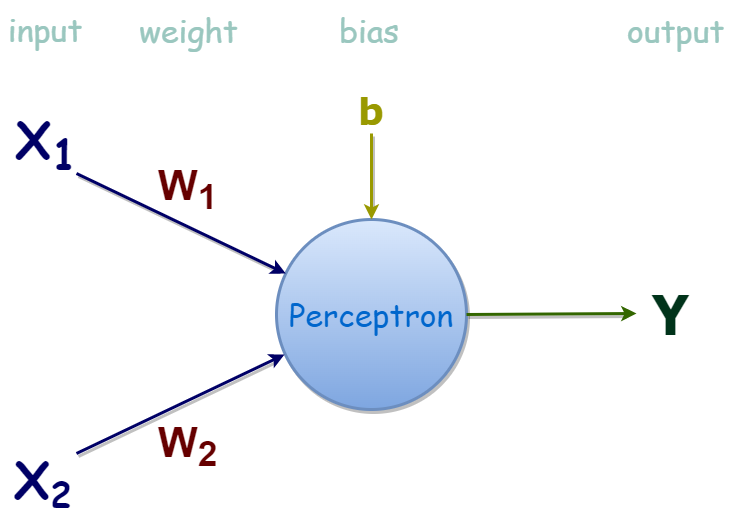

The diagram above was exported from draw.io. Its source (the exported page's mxGraphModel, read from the mxfile embedded in the PNG):
<mxGraphModel dx="1422" dy="1843" grid="1" gridSize="10" guides="1" tooltips="1" connect="1" arrows="1" fold="1" page="1" pageScale="1" pageWidth="850" pageHeight="1100" math="0" shadow="0">
  <root>
    <mxCell id="0" />
    <mxCell id="1" parent="0" />
    <mxCell id="knsJEb_cVtBmguD8IG6g-1" value="" style="ellipse;whiteSpace=wrap;html=1;aspect=fixed;strokeWidth=3;strokeColor=#6c8ebf;fillColor=#dae8fc;gradientColor=#7ea6e0;shadow=1;" vertex="1" parent="1">
      <mxGeometry x="360" y="206" width="190" height="190" as="geometry" />
    </mxCell>
    <mxCell id="knsJEb_cVtBmguD8IG6g-2" value="" style="endArrow=classic;html=1;rounded=0;strokeWidth=3;strokeColor=#000066;shadow=1;" edge="1" parent="1" target="knsJEb_cVtBmguD8IG6g-1">
      <mxGeometry width="50" height="50" relative="1" as="geometry">
        <mxPoint x="160" y="160" as="sourcePoint" />
        <mxPoint x="360" y="280" as="targetPoint" />
      </mxGeometry>
    </mxCell>
    <mxCell id="knsJEb_cVtBmguD8IG6g-3" value="" style="endArrow=classic;html=1;rounded=0;strokeWidth=3;strokeColor=#000066;entryX=0.042;entryY=0.711;entryDx=0;entryDy=0;entryPerimeter=0;shadow=1;" edge="1" parent="1" target="knsJEb_cVtBmguD8IG6g-1">
      <mxGeometry width="50" height="50" relative="1" as="geometry">
        <mxPoint x="160" y="440" as="sourcePoint" />
        <mxPoint x="360" y="320" as="targetPoint" />
      </mxGeometry>
    </mxCell>
    <mxCell id="knsJEb_cVtBmguD8IG6g-4" value="" style="endArrow=classic;html=1;rounded=0;strokeColor=#336600;strokeWidth=3;exitX=1;exitY=0.5;exitDx=0;exitDy=0;shadow=1;" edge="1" parent="1" source="knsJEb_cVtBmguD8IG6g-1">
      <mxGeometry width="50" height="50" relative="1" as="geometry">
        <mxPoint x="630" y="300" as="sourcePoint" />
        <mxPoint x="720" y="300" as="targetPoint" />
      </mxGeometry>
    </mxCell>
    <mxCell id="knsJEb_cVtBmguD8IG6g-5" value="" style="endArrow=classic;html=1;rounded=0;strokeColor=#999900;strokeWidth=3;entryX=0.5;entryY=0;entryDx=0;entryDy=0;fillColor=#fff2cc;gradientColor=#ffd966;shadow=1;" edge="1" parent="1" target="knsJEb_cVtBmguD8IG6g-1">
      <mxGeometry width="50" height="50" relative="1" as="geometry">
        <mxPoint x="455" y="120" as="sourcePoint" />
        <mxPoint x="540" y="100" as="targetPoint" />
      </mxGeometry>
    </mxCell>
    <mxCell id="knsJEb_cVtBmguD8IG6g-6" value="&lt;b style=&quot;font-family: &amp;quot;Comic Sans MS&amp;quot;; font-size: 50px;&quot;&gt;&lt;font color=&quot;#000066&quot;&gt;X&lt;sub&gt;1&lt;/sub&gt;&lt;/font&gt;&lt;/b&gt;" style="text;html=1;strokeColor=none;fillColor=none;align=center;verticalAlign=middle;whiteSpace=wrap;rounded=0;shadow=1;" vertex="1" parent="1">
      <mxGeometry x="100" y="100" width="60" height="60" as="geometry" />
    </mxCell>
    <mxCell id="knsJEb_cVtBmguD8IG6g-7" value="&lt;font color=&quot;#000066&quot;&gt;&lt;b style=&quot;font-family: &amp;quot;Comic Sans MS&amp;quot;; font-size: 50px; font-style: normal; font-variant-ligatures: normal; font-variant-caps: normal; letter-spacing: normal; orphans: 2; text-align: center; text-indent: 0px; text-transform: none; widows: 2; word-spacing: 0px; -webkit-text-stroke-width: 0px; text-decoration-thickness: initial; text-decoration-style: initial; text-decoration-color: initial;&quot;&gt;X&lt;/b&gt;&lt;b style=&quot;font-family: &amp;quot;Comic Sans MS&amp;quot;; font-style: normal; font-variant-ligatures: normal; font-variant-caps: normal; letter-spacing: normal; orphans: 2; text-align: center; text-indent: 0px; text-transform: none; widows: 2; word-spacing: 0px; -webkit-text-stroke-width: 0px; text-decoration-thickness: initial; text-decoration-style: initial; text-decoration-color: initial; font-size: 41.6667px;&quot;&gt;&lt;sub style=&quot;&quot;&gt;2&lt;/sub&gt;&lt;/b&gt;&lt;/font&gt;" style="text;whiteSpace=wrap;html=1;fontSize=50;fontFamily=Comic Sans MS;shadow=1;" vertex="1" parent="1">
      <mxGeometry x="96" y="429" width="70" height="70" as="geometry" />
    </mxCell>
    <mxCell id="knsJEb_cVtBmguD8IG6g-8" value="&lt;div style=&quot;text-align: center;&quot;&gt;&lt;b style=&quot;font-size: 42px;&quot;&gt;&lt;font face=&quot;Helvetica&quot; style=&quot;font-size: 42px;&quot; color=&quot;#660000&quot;&gt;W&lt;sub style=&quot;&quot;&gt;1&lt;/sub&gt;&lt;/font&gt;&lt;/b&gt;&lt;br&gt;&lt;/div&gt;" style="text;whiteSpace=wrap;html=1;fontSize=50;fontFamily=Comic Sans MS;fontColor=#000066;shadow=1;" vertex="1" parent="1">
      <mxGeometry x="240" y="130" width="70" height="70" as="geometry" />
    </mxCell>
    <mxCell id="knsJEb_cVtBmguD8IG6g-9" value="&lt;div style=&quot;text-align: center;&quot;&gt;&lt;span style=&quot;background-color: initial; font-size: 41.6667px;&quot;&gt;&lt;b style=&quot;font-size: 42px;&quot;&gt;&lt;font face=&quot;Helvetica&quot; style=&quot;font-size: 42px;&quot; color=&quot;#660000&quot;&gt;W&lt;sub style=&quot;&quot;&gt;2&lt;/sub&gt;&lt;/font&gt;&lt;/b&gt;&lt;/span&gt;&lt;/div&gt;" style="text;whiteSpace=wrap;html=1;fontSize=50;fontFamily=Comic Sans MS;fontColor=#000066;shadow=1;" vertex="1" parent="1">
      <mxGeometry x="240" y="387" width="70" height="70" as="geometry" />
    </mxCell>
    <mxCell id="knsJEb_cVtBmguD8IG6g-10" value="&lt;div style=&quot;text-align: center;&quot;&gt;&lt;span style=&quot;background-color: initial;&quot;&gt;&lt;b style=&quot;&quot;&gt;&lt;font color=&quot;#00331a&quot; face=&quot;Tahoma&quot; style=&quot;font-size: 55px;&quot;&gt;Y&lt;/font&gt;&lt;/b&gt;&lt;/span&gt;&lt;/div&gt;" style="text;whiteSpace=wrap;html=1;fontSize=37;fontFamily=Comic Sans MS;fontColor=#660000;shadow=1;" vertex="1" parent="1">
      <mxGeometry x="734" y="260" width="100" height="74" as="geometry" />
    </mxCell>
    <mxCell id="knsJEb_cVtBmguD8IG6g-11" value="&lt;div style=&quot;text-align: center;&quot;&gt;&lt;span style=&quot;background-color: initial; font-size: 37px;&quot;&gt;&lt;b style=&quot;&quot;&gt;&lt;font face=&quot;Verdana&quot; color=&quot;#999900&quot;&gt;b&lt;/font&gt;&lt;/b&gt;&lt;/span&gt;&lt;/div&gt;" style="text;whiteSpace=wrap;html=1;fontSize=55;fontFamily=Comic Sans MS;fontColor=#1A3300;shadow=1;" vertex="1" parent="1">
      <mxGeometry x="440" y="50" width="40" height="70" as="geometry" />
    </mxCell>
    <mxCell id="knsJEb_cVtBmguD8IG6g-12" value="&lt;font color=&quot;#9ac7bf&quot; face=&quot;Comic Sans MS&quot; style=&quot;font-size: 32px;&quot;&gt;input&lt;/font&gt;" style="text;html=1;strokeColor=none;fillColor=none;align=center;verticalAlign=middle;whiteSpace=wrap;rounded=0;fontFamily=Verdana;fontSize=42;fontColor=#999900;" vertex="1" parent="1">
      <mxGeometry x="84" y="-12.5" width="90" height="50" as="geometry" />
    </mxCell>
    <mxCell id="knsJEb_cVtBmguD8IG6g-14" value="&lt;span style=&quot;font-family: &amp;quot;Comic Sans MS&amp;quot;; font-size: 32px; font-style: normal; font-variant-ligatures: normal; font-variant-caps: normal; font-weight: 400; letter-spacing: normal; orphans: 2; text-align: center; text-indent: 0px; text-transform: none; widows: 2; word-spacing: 0px; -webkit-text-stroke-width: 0px; text-decoration-thickness: initial; text-decoration-style: initial; text-decoration-color: initial; float: none; display: inline !important;&quot;&gt;&lt;font color=&quot;#9ac7bf&quot;&gt;weight&lt;/font&gt;&lt;/span&gt;" style="text;whiteSpace=wrap;html=1;fontSize=32;fontFamily=Comic Sans MS;fontColor=#66B2FF;" vertex="1" parent="1">
      <mxGeometry x="221" y="-9.5" width="110" height="49.5" as="geometry" />
    </mxCell>
    <mxCell id="knsJEb_cVtBmguD8IG6g-15" value="&lt;span style=&quot;font-family: &amp;quot;Comic Sans MS&amp;quot;; font-size: 32px; font-style: normal; font-variant-ligatures: normal; font-variant-caps: normal; font-weight: 400; letter-spacing: normal; orphans: 2; text-align: center; text-indent: 0px; text-transform: none; widows: 2; word-spacing: 0px; -webkit-text-stroke-width: 0px; text-decoration-thickness: initial; text-decoration-style: initial; text-decoration-color: initial; float: none; display: inline !important;&quot;&gt;&lt;font color=&quot;#9ac7bf&quot;&gt;bias&lt;/font&gt;&lt;/span&gt;" style="text;whiteSpace=wrap;html=1;fontSize=32;fontFamily=Comic Sans MS;fontColor=#66B2FF;" vertex="1" parent="1">
      <mxGeometry x="421" y="-9.5" width="110" height="50" as="geometry" />
    </mxCell>
    <mxCell id="knsJEb_cVtBmguD8IG6g-16" value="&lt;span style=&quot;font-family: &amp;quot;Comic Sans MS&amp;quot;; font-size: 32px; font-style: normal; font-variant-ligatures: normal; font-variant-caps: normal; font-weight: 400; letter-spacing: normal; orphans: 2; text-align: center; text-indent: 0px; text-transform: none; widows: 2; word-spacing: 0px; -webkit-text-stroke-width: 0px; text-decoration-thickness: initial; text-decoration-style: initial; text-decoration-color: initial; float: none; display: inline !important;&quot;&gt;&lt;font color=&quot;#9ac7bf&quot;&gt;output&lt;/font&gt;&lt;/span&gt;" style="text;whiteSpace=wrap;html=1;fontSize=32;fontFamily=Comic Sans MS;fontColor=#66B2FF;" vertex="1" parent="1">
      <mxGeometry x="709" y="-9.5" width="110" height="50" as="geometry" />
    </mxCell>
    <mxCell id="knsJEb_cVtBmguD8IG6g-17" value="&lt;font color=&quot;#0066cc&quot;&gt;Perceptron&lt;/font&gt;" style="text;html=1;strokeColor=none;fillColor=none;align=center;verticalAlign=middle;whiteSpace=wrap;rounded=0;fontFamily=Comic Sans MS;fontSize=32;fontColor=#66B2FF;shadow=1;" vertex="1" parent="1">
      <mxGeometry x="360" y="274" width="190" height="54" as="geometry" />
    </mxCell>
  </root>
</mxGraphModel>